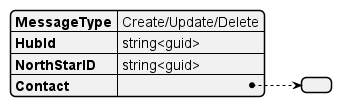

The diagram above was rendered by PlantUML. Its source (embedded in the PNG):
@startjson Contact Request
{
    "MessageType" : "Create/Update/Delete",
    "HubId": "string<guid>",
    "NorthStarID" : "string<guid>",
    "Contact": {
        
    }    
}
@endjson